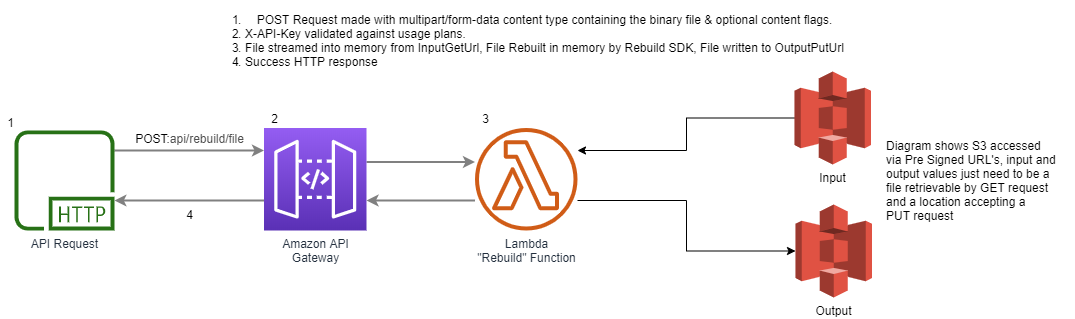

The diagram above was exported from draw.io. Its source (the exported page's mxGraphModel, read from the mxfile embedded in the PNG):
<mxGraphModel dx="1038" dy="531" grid="1" gridSize="10" guides="1" tooltips="1" connect="1" arrows="1" fold="1" page="1" pageScale="1" pageWidth="1169" pageHeight="827" math="0" shadow="0">
  <root>
    <mxCell id="0" />
    <mxCell id="1" parent="0" />
    <mxCell id="UEzPUAAOIrF-is8g5C7q-128" style="edgeStyle=orthogonalEdgeStyle;rounded=0;orthogonalLoop=1;jettySize=auto;html=1;startArrow=none;startFill=0;endArrow=classic;endFill=1;strokeWidth=2;strokeColor=#808080;" parent="1" source="I7fLevKcnUjtGkymBuUF-2" target="UEzPUAAOIrF-is8g5C7q-114" edge="1">
      <mxGeometry relative="1" as="geometry">
        <Array as="points">
          <mxPoint x="330" y="360" />
          <mxPoint x="330" y="360" />
        </Array>
        <mxPoint x="200" y="360" as="sourcePoint" />
      </mxGeometry>
    </mxCell>
    <mxCell id="UEzPUAAOIrF-is8g5C7q-129" style="edgeStyle=orthogonalEdgeStyle;rounded=0;orthogonalLoop=1;jettySize=auto;html=1;startArrow=classic;startFill=1;endArrow=none;endFill=0;strokeWidth=2;strokeColor=#808080;" parent="1" source="UEzPUAAOIrF-is8g5C7q-114" target="UEzPUAAOIrF-is8g5C7q-115" edge="1">
      <mxGeometry relative="1" as="geometry">
        <Array as="points">
          <mxPoint x="540" y="410" />
          <mxPoint x="540" y="410" />
        </Array>
      </mxGeometry>
    </mxCell>
    <mxCell id="UEzPUAAOIrF-is8g5C7q-142" style="edgeStyle=orthogonalEdgeStyle;rounded=0;orthogonalLoop=1;jettySize=auto;html=1;startArrow=none;startFill=0;endArrow=classic;endFill=1;strokeWidth=2;strokeColor=#808080;" parent="1" source="UEzPUAAOIrF-is8g5C7q-114" target="UEzPUAAOIrF-is8g5C7q-115" edge="1">
      <mxGeometry relative="1" as="geometry">
        <mxPoint x="457.5" y="386.5" as="sourcePoint" />
        <mxPoint x="590.5" y="386.5" as="targetPoint" />
        <Array as="points">
          <mxPoint x="510.5" y="371.5" />
          <mxPoint x="510.5" y="371.5" />
        </Array>
      </mxGeometry>
    </mxCell>
    <mxCell id="UEzPUAAOIrF-is8g5C7q-114" value="Amazon API&lt;br&gt;Gateway&lt;br&gt;" style="outlineConnect=0;fontColor=#232F3E;gradientColor=#945DF2;gradientDirection=north;fillColor=#5A30B5;strokeColor=#ffffff;dashed=0;verticalLabelPosition=bottom;verticalAlign=top;align=center;html=1;fontSize=12;fontStyle=0;aspect=fixed;shape=mxgraph.aws4.resourceIcon;resIcon=mxgraph.aws4.api_gateway;labelBackgroundColor=#ffffff;" parent="1" vertex="1">
      <mxGeometry x="369.5" y="337.5" width="102.5" height="102.5" as="geometry" />
    </mxCell>
    <mxCell id="I7fLevKcnUjtGkymBuUF-26" style="edgeStyle=orthogonalEdgeStyle;rounded=0;orthogonalLoop=1;jettySize=auto;html=1;entryX=0;entryY=0.5;entryDx=0;entryDy=0;entryPerimeter=0;startArrow=none;startFill=0;endArrow=classic;endFill=1;" edge="1" parent="1" source="UEzPUAAOIrF-is8g5C7q-115" target="I7fLevKcnUjtGkymBuUF-24">
      <mxGeometry relative="1" as="geometry">
        <Array as="points">
          <mxPoint x="792" y="410" />
          <mxPoint x="792" y="461" />
        </Array>
      </mxGeometry>
    </mxCell>
    <mxCell id="UEzPUAAOIrF-is8g5C7q-115" value="Lambda&lt;br&gt;&quot;Rebuild&quot; Function" style="outlineConnect=0;fontColor=#232F3E;gradientColor=none;fillColor=#D05C17;strokeColor=none;dashed=0;verticalLabelPosition=bottom;verticalAlign=top;align=center;html=1;fontSize=12;fontStyle=0;aspect=fixed;pointerEvents=1;shape=mxgraph.aws4.lambda_function;labelBackgroundColor=#ffffff;" parent="1" vertex="1">
      <mxGeometry x="580.5" y="337.5" width="102.5" height="102.5" as="geometry" />
    </mxCell>
    <mxCell id="I7fLevKcnUjtGkymBuUF-2" value="API Request" style="outlineConnect=0;fontColor=#232F3E;gradientColor=none;fillColor=#277116;strokeColor=none;dashed=0;verticalLabelPosition=bottom;verticalAlign=top;align=center;html=1;fontSize=12;fontStyle=0;aspect=fixed;pointerEvents=1;shape=mxgraph.aws4.http_protocol;" vertex="1" parent="1">
      <mxGeometry x="120" y="340" width="100" height="100" as="geometry" />
    </mxCell>
    <mxCell id="I7fLevKcnUjtGkymBuUF-6" style="edgeStyle=orthogonalEdgeStyle;rounded=0;orthogonalLoop=1;jettySize=auto;html=1;startArrow=none;startFill=0;endArrow=classic;endFill=1;strokeWidth=2;strokeColor=#808080;" edge="1" parent="1" source="UEzPUAAOIrF-is8g5C7q-114" target="I7fLevKcnUjtGkymBuUF-2">
      <mxGeometry relative="1" as="geometry">
        <Array as="points">
          <mxPoint x="280" y="410" />
          <mxPoint x="280" y="410" />
        </Array>
        <mxPoint x="300" y="480" as="sourcePoint" />
        <mxPoint x="240" y="480" as="targetPoint" />
      </mxGeometry>
    </mxCell>
    <mxCell id="I7fLevKcnUjtGkymBuUF-7" value="POST:&lt;span style=&quot;color: rgb(80 , 80 , 80) ; font-family: &amp;#34;opensans&amp;#34; , &amp;#34;helvetica&amp;#34; , &amp;#34;arial&amp;#34; , sans-serif ; text-align: left ; background-color: rgb(255 , 255 , 255)&quot;&gt;api/rebuild/file&lt;/span&gt;" style="text;html=1;align=center;verticalAlign=middle;resizable=0;points=[];autosize=1;" vertex="1" parent="1">
      <mxGeometry x="235" y="337.5" width="120" height="20" as="geometry" />
    </mxCell>
    <mxCell id="I7fLevKcnUjtGkymBuUF-11" value="1" style="text;html=1;align=center;verticalAlign=middle;resizable=0;points=[];autosize=1;" vertex="1" parent="1">
      <mxGeometry x="106" y="322" width="20" height="20" as="geometry" />
    </mxCell>
    <mxCell id="I7fLevKcnUjtGkymBuUF-12" value="2" style="text;html=1;align=center;verticalAlign=middle;resizable=0;points=[];autosize=1;" vertex="1" parent="1">
      <mxGeometry x="369.5" y="317.5" width="20" height="20" as="geometry" />
    </mxCell>
    <mxCell id="I7fLevKcnUjtGkymBuUF-16" value="3" style="text;html=1;align=center;verticalAlign=middle;resizable=0;points=[];autosize=1;" vertex="1" parent="1">
      <mxGeometry x="580.5" y="317.5" width="20" height="20" as="geometry" />
    </mxCell>
    <mxCell id="I7fLevKcnUjtGkymBuUF-17" value="&lt;ol&gt;&lt;li&gt;&lt;span&gt;POST Request made with multipart/form-data content type containing the binary file &amp;amp; optional content flags.&lt;/span&gt;&lt;/li&gt;&lt;li&gt;&lt;div style=&quot;text-align: left&quot;&gt;X-API-Key validated against usage plans.&lt;/div&gt;&lt;/li&gt;&lt;li&gt;&lt;div style=&quot;text-align: left&quot;&gt;File streamed into memory from InputGetUrl, File Rebuilt in memory by Rebuild SDK, File written to OutputPutUrl&lt;/div&gt;&lt;/li&gt;&lt;li&gt;&lt;div style=&quot;text-align: left&quot;&gt;Success HTTP response&lt;/div&gt;&lt;/li&gt;&lt;/ol&gt;" style="text;html=1;align=center;verticalAlign=middle;resizable=0;points=[];autosize=1;" vertex="1" parent="1">
      <mxGeometry x="305" y="210" width="650" height="80" as="geometry" />
    </mxCell>
    <mxCell id="I7fLevKcnUjtGkymBuUF-19" value="4" style="text;html=1;align=center;verticalAlign=middle;resizable=0;points=[];autosize=1;" vertex="1" parent="1">
      <mxGeometry x="285" y="414" width="20" height="20" as="geometry" />
    </mxCell>
    <mxCell id="I7fLevKcnUjtGkymBuUF-25" style="edgeStyle=orthogonalEdgeStyle;rounded=0;orthogonalLoop=1;jettySize=auto;html=1;startArrow=none;startFill=0;endArrow=classic;endFill=1;" edge="1" parent="1" source="I7fLevKcnUjtGkymBuUF-22" target="UEzPUAAOIrF-is8g5C7q-115">
      <mxGeometry relative="1" as="geometry">
        <Array as="points">
          <mxPoint x="792" y="328" />
          <mxPoint x="792" y="360" />
        </Array>
      </mxGeometry>
    </mxCell>
    <mxCell id="I7fLevKcnUjtGkymBuUF-22" value="Input" style="outlineConnect=0;dashed=0;verticalLabelPosition=bottom;verticalAlign=top;align=center;html=1;shape=mxgraph.aws3.s3;fillColor=#E05243;gradientColor=none;" vertex="1" parent="1">
      <mxGeometry x="900" y="281" width="76.5" height="93" as="geometry" />
    </mxCell>
    <mxCell id="I7fLevKcnUjtGkymBuUF-24" value="Output" style="outlineConnect=0;dashed=0;verticalLabelPosition=bottom;verticalAlign=top;align=center;html=1;shape=mxgraph.aws3.s3;fillColor=#E05243;gradientColor=none;" vertex="1" parent="1">
      <mxGeometry x="901" y="414" width="76.5" height="93" as="geometry" />
    </mxCell>
    <mxCell id="I7fLevKcnUjtGkymBuUF-29" value="Diagram shows S3 accessed &lt;br&gt;via Pre Signed URL's, input and&amp;nbsp;&lt;br&gt;output values just need to be a&lt;br&gt;file retrievable by GET request&lt;br&gt;and a location accepting a &lt;br&gt;PUT request" style="text;html=1;align=left;verticalAlign=middle;resizable=0;points=[];autosize=1;" vertex="1" parent="1">
      <mxGeometry x="990" y="345" width="190" height="90" as="geometry" />
    </mxCell>
  </root>
</mxGraphModel>